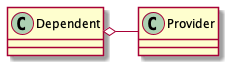

The diagram above was rendered by PlantUML. Its source (embedded in the PNG):
@startuml
'https://plantuml.com/class-diagram

class Dependent
class Provider

Dependent o- Provider

@enduml